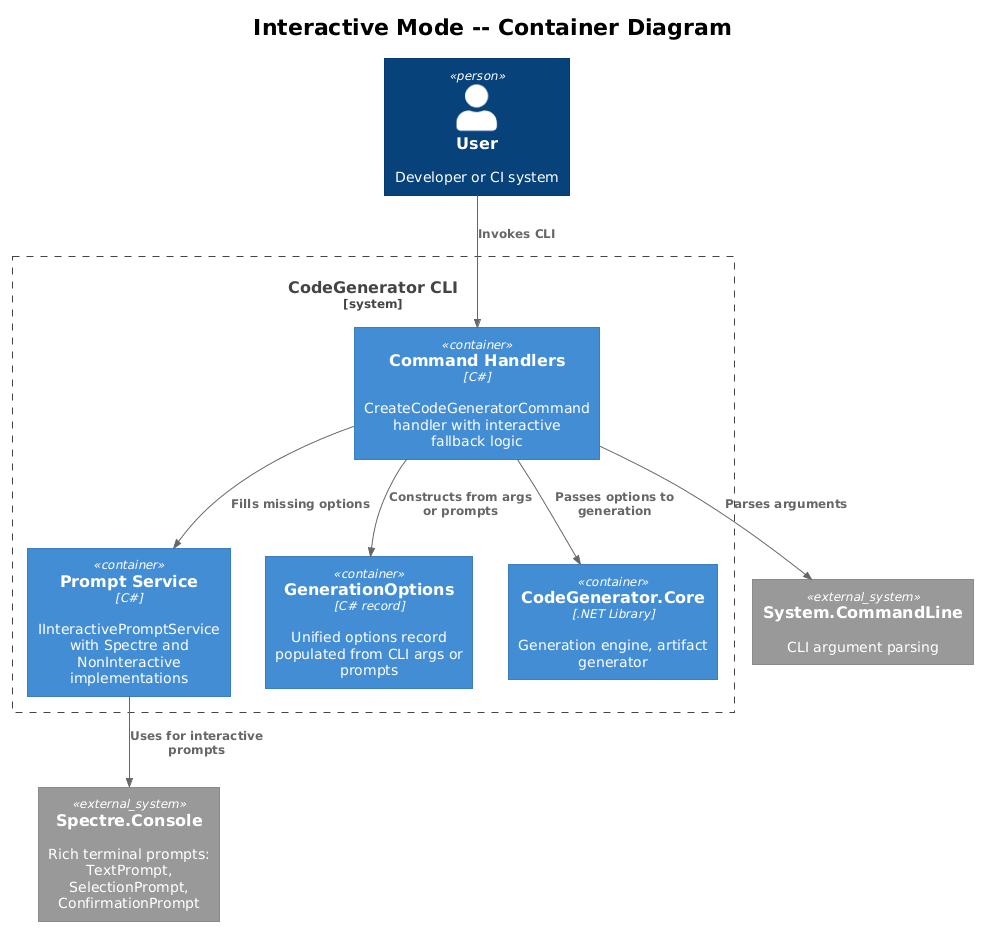

The diagram above was rendered by PlantUML. Its source (embedded in the PNG):
@startuml
!theme plain
!include <C4/C4_Container>

title Interactive Mode -- Container Diagram

Person(user, "User", "Developer or CI system")

System_Boundary(cliSystem, "CodeGenerator CLI") {
    Container(cmdHandler, "Command Handlers", "C#", "CreateCodeGeneratorCommand handler with interactive fallback logic")
    Container(promptService, "Prompt Service", "C#", "IInteractivePromptService with Spectre and NonInteractive implementations")
    Container(genOptions, "GenerationOptions", "C# record", "Unified options record populated from CLI args or prompts")
    Container(core, "CodeGenerator.Core", ".NET Library", "Generation engine, artifact generator")
}

System_Ext(spectre, "Spectre.Console", "Rich terminal prompts: TextPrompt, SelectionPrompt, ConfirmationPrompt")
System_Ext(sysCmdLine, "System.CommandLine", "CLI argument parsing")

Rel(user, cmdHandler, "Invokes CLI")
Rel(cmdHandler, sysCmdLine, "Parses arguments")
Rel(cmdHandler, promptService, "Fills missing options")
Rel(promptService, spectre, "Uses for interactive prompts")
Rel(cmdHandler, genOptions, "Constructs from args or prompts")
Rel(cmdHandler, core, "Passes options to generation")
@enduml